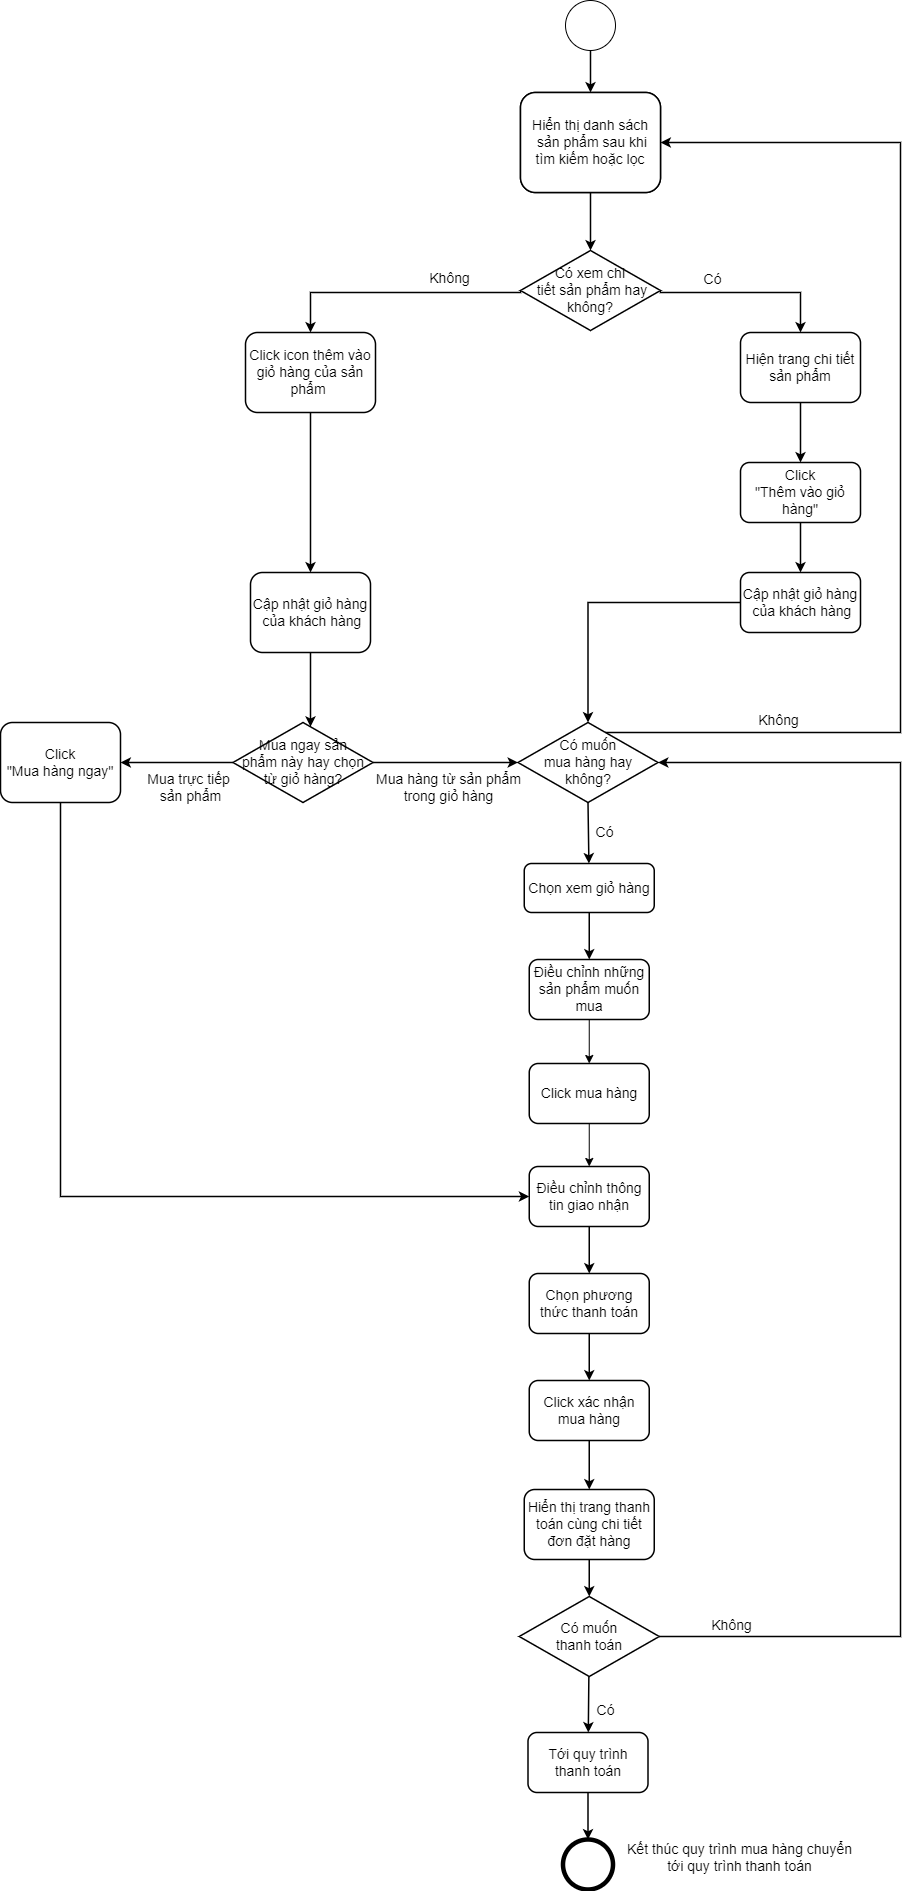

The diagram above was exported from draw.io. Its source (the exported page's mxGraphModel, read from the mxfile embedded in the PNG):
<mxGraphModel dx="2605" dy="2078" grid="0" gridSize="10" guides="1" tooltips="1" connect="1" arrows="1" fold="1" page="1" pageScale="1" pageWidth="827" pageHeight="1169" math="0" shadow="0">
  <root>
    <mxCell id="0" />
    <mxCell id="1" parent="0" />
    <mxCell id="2Ei1cDgdR5_2KteHMlHa-3" style="edgeStyle=orthogonalEdgeStyle;rounded=0;orthogonalLoop=1;jettySize=auto;html=1;exitX=0.5;exitY=1;exitDx=0;exitDy=0;fontStyle=0;fontSize=14;strokeWidth=1.5;" parent="1" source="bN-9be45V5uBZ21iiREX-1" edge="1">
      <mxGeometry relative="1" as="geometry">
        <mxPoint x="130" y="-863" as="targetPoint" />
        <mxPoint x="130" y="-913" as="sourcePoint" />
      </mxGeometry>
    </mxCell>
    <mxCell id="2Ei1cDgdR5_2KteHMlHa-9" value="" style="edgeStyle=orthogonalEdgeStyle;rounded=0;orthogonalLoop=1;jettySize=auto;html=1;exitX=1;exitY=0.5;exitDx=0;exitDy=0;fontStyle=0;fontSize=14;strokeWidth=1.5;" parent="1" source="2Ei1cDgdR5_2KteHMlHa-7" target="bktYh-mXmQROV1XpvAYQ-19" edge="1">
      <mxGeometry relative="1" as="geometry">
        <Array as="points">
          <mxPoint x="340" y="-663" />
        </Array>
        <mxPoint x="340" y="-623" as="targetPoint" />
      </mxGeometry>
    </mxCell>
    <mxCell id="bktYh-mXmQROV1XpvAYQ-23" value="Có" style="edgeLabel;html=1;align=center;verticalAlign=middle;resizable=0;points=[];fontSize=14;fontStyle=0" parent="2Ei1cDgdR5_2KteHMlHa-9" connectable="0" vertex="1">
      <mxGeometry x="-0.6276" y="2" relative="1" as="geometry">
        <mxPoint x="20" y="-12" as="offset" />
      </mxGeometry>
    </mxCell>
    <mxCell id="2Ei1cDgdR5_2KteHMlHa-47" value="" style="edgeStyle=orthogonalEdgeStyle;rounded=0;orthogonalLoop=1;jettySize=auto;html=1;exitX=0;exitY=0.5;exitDx=0;exitDy=0;entryX=0.5;entryY=0;entryDx=0;entryDy=0;fontStyle=0;fontSize=14;strokeWidth=1.5;" parent="1" source="2Ei1cDgdR5_2KteHMlHa-7" edge="1">
      <mxGeometry relative="1" as="geometry">
        <mxPoint x="-34.99999999999977" y="-658.0000000000002" as="sourcePoint" />
        <Array as="points">
          <mxPoint x="-150" y="-663" />
        </Array>
        <mxPoint x="-150" y="-623" as="targetPoint" />
      </mxGeometry>
    </mxCell>
    <mxCell id="bktYh-mXmQROV1XpvAYQ-24" value="Không" style="edgeLabel;html=1;align=center;verticalAlign=middle;resizable=0;points=[];fontSize=14;fontStyle=0" parent="2Ei1cDgdR5_2KteHMlHa-47" connectable="0" vertex="1">
      <mxGeometry x="-0.4116" y="3" relative="1" as="geometry">
        <mxPoint y="-18" as="offset" />
      </mxGeometry>
    </mxCell>
    <mxCell id="2Ei1cDgdR5_2KteHMlHa-7" value="Có xem chi&lt;br style=&quot;font-size: 14px;&quot;&gt;&amp;nbsp;tiết&amp;nbsp;sản phẩm hay không?" style="rhombus;whiteSpace=wrap;html=1;fontStyle=0;fontSize=14;strokeWidth=1.5;" parent="1" vertex="1">
      <mxGeometry x="60" y="-705" width="140" height="80" as="geometry" />
    </mxCell>
    <mxCell id="2Ei1cDgdR5_2KteHMlHa-13" value="" style="edgeStyle=orthogonalEdgeStyle;rounded=0;orthogonalLoop=1;jettySize=auto;html=1;fontStyle=0;fontSize=14;strokeWidth=1.5;" parent="1" source="bktYh-mXmQROV1XpvAYQ-19" target="bktYh-mXmQROV1XpvAYQ-18" edge="1">
      <mxGeometry relative="1" as="geometry">
        <mxPoint x="340" y="-543" as="sourcePoint" />
        <mxPoint x="340" y="-503" as="targetPoint" />
      </mxGeometry>
    </mxCell>
    <mxCell id="2Ei1cDgdR5_2KteHMlHa-19" style="edgeStyle=orthogonalEdgeStyle;rounded=0;orthogonalLoop=1;jettySize=auto;html=1;exitX=0.5;exitY=1;exitDx=0;exitDy=0;fontStyle=0;fontSize=14;strokeWidth=1.5;" parent="1" source="bktYh-mXmQROV1XpvAYQ-18" target="bktYh-mXmQROV1XpvAYQ-17" edge="1">
      <mxGeometry relative="1" as="geometry">
        <mxPoint x="340" y="-423" as="sourcePoint" />
        <mxPoint x="340" y="-383" as="targetPoint" />
      </mxGeometry>
    </mxCell>
    <mxCell id="2Ei1cDgdR5_2KteHMlHa-27" style="edgeStyle=orthogonalEdgeStyle;rounded=0;orthogonalLoop=1;jettySize=auto;html=1;fontStyle=0;fontSize=14;exitX=0;exitY=0.5;exitDx=0;exitDy=0;strokeWidth=1.5;" parent="1" source="bktYh-mXmQROV1XpvAYQ-17" target="2Ei1cDgdR5_2KteHMlHa-16" edge="1">
      <mxGeometry relative="1" as="geometry">
        <mxPoint x="280" y="-343" as="sourcePoint" />
      </mxGeometry>
    </mxCell>
    <mxCell id="2Ei1cDgdR5_2KteHMlHa-20" style="rounded=0;orthogonalLoop=1;jettySize=auto;html=1;exitX=0.5;exitY=1;exitDx=0;exitDy=0;fontStyle=0;fontSize=14;strokeWidth=1.5;" parent="1" source="2Ei1cDgdR5_2KteHMlHa-16" target="bktYh-mXmQROV1XpvAYQ-15" edge="1">
      <mxGeometry relative="1" as="geometry">
        <mxPoint x="130" y="-93.00000000000023" as="targetPoint" />
      </mxGeometry>
    </mxCell>
    <mxCell id="bktYh-mXmQROV1XpvAYQ-26" value="Có" style="edgeLabel;html=1;align=center;verticalAlign=middle;resizable=0;points=[];fontSize=14;" parent="2Ei1cDgdR5_2KteHMlHa-20" connectable="0" vertex="1">
      <mxGeometry x="-0.2618" relative="1" as="geometry">
        <mxPoint x="16" y="7" as="offset" />
      </mxGeometry>
    </mxCell>
    <mxCell id="2Ei1cDgdR5_2KteHMlHa-23" style="edgeStyle=orthogonalEdgeStyle;rounded=0;orthogonalLoop=1;jettySize=auto;html=1;entryX=1;entryY=0.5;entryDx=0;entryDy=0;fontStyle=0;fontSize=14;strokeWidth=1.5;" parent="1" source="2Ei1cDgdR5_2KteHMlHa-16" edge="1">
      <mxGeometry relative="1" as="geometry">
        <mxPoint x="200" y="-813" as="targetPoint" />
        <Array as="points">
          <mxPoint x="440" y="-223" />
          <mxPoint x="440" y="-813" />
        </Array>
      </mxGeometry>
    </mxCell>
    <mxCell id="bktYh-mXmQROV1XpvAYQ-25" value="Không" style="edgeLabel;html=1;align=center;verticalAlign=middle;resizable=0;points=[];fontSize=14;" parent="2Ei1cDgdR5_2KteHMlHa-23" connectable="0" vertex="1">
      <mxGeometry x="-0.6872" y="-1" relative="1" as="geometry">
        <mxPoint x="-4" y="-14" as="offset" />
      </mxGeometry>
    </mxCell>
    <mxCell id="2Ei1cDgdR5_2KteHMlHa-16" value="Có muốn &lt;br&gt;mua hàng hay &lt;br&gt;không?" style="rhombus;whiteSpace=wrap;html=1;fontStyle=0;fontSize=14;strokeWidth=1.5;" parent="1" vertex="1">
      <mxGeometry x="57.5" y="-233" width="140" height="80" as="geometry" />
    </mxCell>
    <mxCell id="2Ei1cDgdR5_2KteHMlHa-29" value="" style="edgeStyle=orthogonalEdgeStyle;rounded=0;orthogonalLoop=1;jettySize=auto;html=1;fontStyle=0;fontSize=14;strokeWidth=1.5;" parent="1" source="bktYh-mXmQROV1XpvAYQ-15" target="2Ei1cDgdR5_2KteHMlHa-28" edge="1">
      <mxGeometry relative="1" as="geometry">
        <mxPoint x="128.75" y="15.999999999999773" as="sourcePoint" />
      </mxGeometry>
    </mxCell>
    <mxCell id="2Ei1cDgdR5_2KteHMlHa-25" style="edgeStyle=orthogonalEdgeStyle;rounded=0;orthogonalLoop=1;jettySize=auto;html=1;exitX=0.5;exitY=1;exitDx=0;exitDy=0;fontStyle=0;fontSize=14;strokeWidth=1.5;" parent="1" target="2Ei1cDgdR5_2KteHMlHa-7" edge="1">
      <mxGeometry relative="1" as="geometry">
        <mxPoint x="130" y="-763" as="sourcePoint" />
      </mxGeometry>
    </mxCell>
    <mxCell id="bN-9be45V5uBZ21iiREX-4" value="" style="edgeStyle=orthogonalEdgeStyle;rounded=0;orthogonalLoop=1;jettySize=auto;html=1;" edge="1" parent="1" source="2Ei1cDgdR5_2KteHMlHa-28" target="bN-9be45V5uBZ21iiREX-3">
      <mxGeometry relative="1" as="geometry" />
    </mxCell>
    <mxCell id="2Ei1cDgdR5_2KteHMlHa-28" value="Điều chỉnh những sản phẩm muốn mua" style="rounded=1;whiteSpace=wrap;html=1;glass=0;sketch=0;strokeWidth=1.5;fontStyle=0;fontSize=14;" parent="1" vertex="1">
      <mxGeometry x="68.75" y="4" width="120" height="60" as="geometry" />
    </mxCell>
    <mxCell id="2Ei1cDgdR5_2KteHMlHa-35" value="" style="edgeStyle=orthogonalEdgeStyle;rounded=0;orthogonalLoop=1;jettySize=auto;html=1;fontStyle=0;fontSize=14;strokeWidth=1.5;" parent="1" source="2Ei1cDgdR5_2KteHMlHa-32" target="2Ei1cDgdR5_2KteHMlHa-34" edge="1">
      <mxGeometry relative="1" as="geometry" />
    </mxCell>
    <mxCell id="2Ei1cDgdR5_2KteHMlHa-32" value="Click xác nhận mua hàng" style="rounded=1;whiteSpace=wrap;html=1;glass=0;sketch=0;strokeWidth=1.5;fontStyle=0;fontSize=14;" parent="1" vertex="1">
      <mxGeometry x="68.75" y="425" width="120" height="60" as="geometry" />
    </mxCell>
    <mxCell id="2Ei1cDgdR5_2KteHMlHa-37" value="" style="edgeStyle=orthogonalEdgeStyle;rounded=0;orthogonalLoop=1;jettySize=auto;html=1;fontStyle=0;fontSize=14;strokeWidth=1.5;" parent="1" source="2Ei1cDgdR5_2KteHMlHa-34" target="2Ei1cDgdR5_2KteHMlHa-36" edge="1">
      <mxGeometry relative="1" as="geometry" />
    </mxCell>
    <mxCell id="2Ei1cDgdR5_2KteHMlHa-34" value="Hiển thị trang thanh toán cùng chi tiết đơn đặt hàng" style="rounded=1;whiteSpace=wrap;html=1;glass=0;sketch=0;strokeWidth=1.5;fontStyle=0;fontSize=14;" parent="1" vertex="1">
      <mxGeometry x="63.75" y="534" width="130" height="70" as="geometry" />
    </mxCell>
    <mxCell id="2Ei1cDgdR5_2KteHMlHa-39" value="" style="rounded=0;orthogonalLoop=1;jettySize=auto;html=1;fontStyle=0;fontSize=14;strokeWidth=1.5;" parent="1" source="2Ei1cDgdR5_2KteHMlHa-36" target="2Ei1cDgdR5_2KteHMlHa-38" edge="1">
      <mxGeometry relative="1" as="geometry" />
    </mxCell>
    <mxCell id="bktYh-mXmQROV1XpvAYQ-28" value="Có" style="edgeLabel;html=1;align=center;verticalAlign=middle;resizable=0;points=[];fontSize=14;" parent="2Ei1cDgdR5_2KteHMlHa-39" connectable="0" vertex="1">
      <mxGeometry x="-0.5545" y="-1" relative="1" as="geometry">
        <mxPoint x="17" y="21" as="offset" />
      </mxGeometry>
    </mxCell>
    <mxCell id="IB7gQMtFfecSIPoYH3FH-2" style="edgeStyle=orthogonalEdgeStyle;rounded=0;orthogonalLoop=1;jettySize=auto;html=1;exitX=1;exitY=0.5;exitDx=0;exitDy=0;entryX=1;entryY=0.5;entryDx=0;entryDy=0;fontStyle=0;fontSize=14;strokeWidth=1.5;" parent="1" source="2Ei1cDgdR5_2KteHMlHa-36" target="2Ei1cDgdR5_2KteHMlHa-16" edge="1">
      <mxGeometry relative="1" as="geometry">
        <Array as="points">
          <mxPoint x="440" y="681" />
          <mxPoint x="440" y="-193" />
        </Array>
      </mxGeometry>
    </mxCell>
    <mxCell id="bktYh-mXmQROV1XpvAYQ-27" value="Không" style="edgeLabel;html=1;align=center;verticalAlign=middle;resizable=0;points=[];fontSize=14;" parent="IB7gQMtFfecSIPoYH3FH-2" connectable="0" vertex="1">
      <mxGeometry x="-0.8964" y="1" relative="1" as="geometry">
        <mxPoint x="2" y="-11" as="offset" />
      </mxGeometry>
    </mxCell>
    <mxCell id="2Ei1cDgdR5_2KteHMlHa-36" value="Có muốn &lt;br&gt;thanh toán" style="rhombus;whiteSpace=wrap;html=1;dashed=0;fontStyle=0;fontSize=14;strokeWidth=1.5;" parent="1" vertex="1">
      <mxGeometry x="58.75" y="641" width="140" height="80" as="geometry" />
    </mxCell>
    <mxCell id="2Ei1cDgdR5_2KteHMlHa-70" style="edgeStyle=orthogonalEdgeStyle;rounded=0;orthogonalLoop=1;jettySize=auto;html=1;exitX=0.5;exitY=1;exitDx=0;exitDy=0;fontStyle=0;fontSize=14;strokeWidth=1.5;" parent="1" source="2Ei1cDgdR5_2KteHMlHa-38" target="bktYh-mXmQROV1XpvAYQ-1" edge="1">
      <mxGeometry relative="1" as="geometry">
        <mxPoint x="128.75" y="858" as="targetPoint" />
      </mxGeometry>
    </mxCell>
    <mxCell id="2Ei1cDgdR5_2KteHMlHa-38" value="Tới quy trình thanh toán" style="rounded=1;whiteSpace=wrap;html=1;glass=0;sketch=0;strokeWidth=1.5;fontStyle=0;fontSize=14;" parent="1" vertex="1">
      <mxGeometry x="67.5" y="777" width="120" height="60" as="geometry" />
    </mxCell>
    <mxCell id="2Ei1cDgdR5_2KteHMlHa-49" style="edgeStyle=orthogonalEdgeStyle;rounded=0;orthogonalLoop=1;jettySize=auto;html=1;exitX=0.5;exitY=1;exitDx=0;exitDy=0;fontStyle=0;fontSize=14;strokeWidth=1.5;" parent="1" edge="1">
      <mxGeometry relative="1" as="geometry">
        <mxPoint x="-150" y="-543" as="sourcePoint" />
        <mxPoint x="-150" y="-383" as="targetPoint" />
      </mxGeometry>
    </mxCell>
    <mxCell id="2Ei1cDgdR5_2KteHMlHa-52" style="edgeStyle=orthogonalEdgeStyle;rounded=0;orthogonalLoop=1;jettySize=auto;html=1;exitX=0.5;exitY=1;exitDx=0;exitDy=0;fontStyle=0;fontSize=14;strokeWidth=1.5;" parent="1" target="2Ei1cDgdR5_2KteHMlHa-51" edge="1">
      <mxGeometry relative="1" as="geometry">
        <Array as="points">
          <mxPoint x="-150" y="-283" />
          <mxPoint x="-150" y="-283" />
        </Array>
        <mxPoint x="-150" y="-303" as="sourcePoint" />
      </mxGeometry>
    </mxCell>
    <mxCell id="2Ei1cDgdR5_2KteHMlHa-53" style="edgeStyle=orthogonalEdgeStyle;rounded=0;orthogonalLoop=1;jettySize=auto;html=1;exitX=1;exitY=0.5;exitDx=0;exitDy=0;entryX=0;entryY=0.5;entryDx=0;entryDy=0;fontStyle=0;fontSize=14;strokeWidth=1.5;" parent="1" source="2Ei1cDgdR5_2KteHMlHa-51" target="2Ei1cDgdR5_2KteHMlHa-16" edge="1">
      <mxGeometry relative="1" as="geometry">
        <mxPoint x="-39.99999999999977" y="-187.99999999999977" as="targetPoint" />
      </mxGeometry>
    </mxCell>
    <mxCell id="2Ei1cDgdR5_2KteHMlHa-55" value="" style="edgeStyle=orthogonalEdgeStyle;rounded=0;orthogonalLoop=1;jettySize=auto;html=1;fontStyle=0;fontSize=14;strokeWidth=1.5;" parent="1" source="2Ei1cDgdR5_2KteHMlHa-51" target="bktYh-mXmQROV1XpvAYQ-14" edge="1">
      <mxGeometry relative="1" as="geometry">
        <mxPoint x="-420" y="-193" as="targetPoint" />
      </mxGeometry>
    </mxCell>
    <mxCell id="2Ei1cDgdR5_2KteHMlHa-51" value="Mua ngay sản &lt;br style=&quot;font-size: 14px;&quot;&gt;phẩm này hay chọn từ giỏ hàng?" style="rhombus;whiteSpace=wrap;html=1;fontStyle=0;fontSize=14;strokeWidth=1.5;" parent="1" vertex="1">
      <mxGeometry x="-227.5" y="-233" width="140" height="80" as="geometry" />
    </mxCell>
    <mxCell id="2Ei1cDgdR5_2KteHMlHa-59" value="" style="edgeStyle=orthogonalEdgeStyle;rounded=0;orthogonalLoop=1;jettySize=auto;html=1;fontStyle=0;fontSize=14;strokeWidth=1.5;exitX=0.5;exitY=1;exitDx=0;exitDy=0;entryX=0;entryY=0.5;entryDx=0;entryDy=0;" parent="1" source="bktYh-mXmQROV1XpvAYQ-14" target="bN-9be45V5uBZ21iiREX-6" edge="1">
      <mxGeometry relative="1" as="geometry">
        <mxPoint x="50" y="507" as="targetPoint" />
        <Array as="points">
          <mxPoint x="-400" y="241" />
        </Array>
        <mxPoint x="-490" y="-153" as="sourcePoint" />
      </mxGeometry>
    </mxCell>
    <mxCell id="2Ei1cDgdR5_2KteHMlHa-56" value="Mua hàng từ sản phẩm &lt;br style=&quot;font-size: 14px;&quot;&gt;trong giỏ hàng" style="text;html=1;align=center;verticalAlign=middle;resizable=0;points=[];autosize=1;strokeColor=none;fillColor=none;fontStyle=0;fontSize=14;strokeWidth=1.5;" parent="1" vertex="1">
      <mxGeometry x="-97.5" y="-193" width="170" height="50" as="geometry" />
    </mxCell>
    <mxCell id="2Ei1cDgdR5_2KteHMlHa-57" value="Mua trực tiếp&lt;br&gt;&amp;nbsp;sản phẩm" style="text;html=1;align=center;verticalAlign=middle;resizable=0;points=[];autosize=1;strokeColor=none;fillColor=none;fontStyle=0;fontSize=14;strokeWidth=1.5;" parent="1" vertex="1">
      <mxGeometry x="-327.5" y="-193" width="110" height="50" as="geometry" />
    </mxCell>
    <mxCell id="2Ei1cDgdR5_2KteHMlHa-64" style="edgeStyle=orthogonalEdgeStyle;rounded=0;orthogonalLoop=1;jettySize=auto;html=1;exitX=0.5;exitY=1;exitDx=0;exitDy=0;fontStyle=0;fontSize=14;strokeWidth=1.5;" parent="1" source="2Ei1cDgdR5_2KteHMlHa-62" target="2Ei1cDgdR5_2KteHMlHa-32" edge="1">
      <mxGeometry relative="1" as="geometry" />
    </mxCell>
    <mxCell id="2Ei1cDgdR5_2KteHMlHa-62" value="Chọn phương thức thanh toán" style="rounded=1;whiteSpace=wrap;html=1;glass=0;sketch=0;strokeWidth=1.5;fontStyle=0;fontSize=14;" parent="1" vertex="1">
      <mxGeometry x="68.75" y="318" width="120" height="60" as="geometry" />
    </mxCell>
    <mxCell id="2Ei1cDgdR5_2KteHMlHa-72" value="Kết thúc quy trình mua hàng chuyển &lt;br style=&quot;font-size: 14px;&quot;&gt;tới quy trình thanh toán" style="text;html=1;align=center;verticalAlign=middle;resizable=0;points=[];autosize=1;strokeColor=none;fillColor=none;fontStyle=0;fontSize=14;strokeWidth=1.5;" parent="1" vertex="1">
      <mxGeometry x="153.75" y="877" width="250" height="50" as="geometry" />
    </mxCell>
    <mxCell id="bktYh-mXmQROV1XpvAYQ-1" value="" style="points=[[0.145,0.145,0],[0.5,0,0],[0.855,0.145,0],[1,0.5,0],[0.855,0.855,0],[0.5,1,0],[0.145,0.855,0],[0,0.5,0]];shape=mxgraph.bpmn.event;html=1;verticalLabelPosition=bottom;labelBackgroundColor=#ffffff;verticalAlign=top;align=center;perimeter=ellipsePerimeter;outlineConnect=0;aspect=fixed;outline=end;symbol=terminate2;strokeWidth=1.5;fontStyle=0;fontSize=14;" parent="1" vertex="1">
      <mxGeometry x="102.5" y="884" width="50" height="50" as="geometry" />
    </mxCell>
    <mxCell id="bktYh-mXmQROV1XpvAYQ-4" value="Hiển thị danh sách&lt;br style=&quot;font-size: 14px;&quot;&gt;&amp;nbsp;sản phẩm sau khi &lt;br style=&quot;font-size: 14px;&quot;&gt;tìm kiếm hoặc lọc" style="rounded=1;whiteSpace=wrap;html=1;glass=0;sketch=0;strokeWidth=1.5;fontStyle=0;fontSize=14;" parent="1" vertex="1">
      <mxGeometry x="60" y="-863" width="140" height="100" as="geometry" />
    </mxCell>
    <mxCell id="bktYh-mXmQROV1XpvAYQ-9" value="Click icon thêm vào giỏ hàng của sản phẩm&amp;nbsp;" style="rounded=1;whiteSpace=wrap;html=1;glass=0;sketch=0;strokeWidth=1.5;fontStyle=0;fontSize=14;" parent="1" vertex="1">
      <mxGeometry x="-215" y="-623" width="130" height="80" as="geometry" />
    </mxCell>
    <mxCell id="bktYh-mXmQROV1XpvAYQ-13" value="Cập nhật giỏ hàng&lt;br style=&quot;font-size: 14px;&quot;&gt;&amp;nbsp;của khách hàng" style="rounded=1;whiteSpace=wrap;html=1;glass=0;sketch=0;strokeWidth=1.5;fontStyle=0;fontSize=14;" parent="1" vertex="1">
      <mxGeometry x="-210" y="-383" width="120" height="80" as="geometry" />
    </mxCell>
    <mxCell id="bktYh-mXmQROV1XpvAYQ-14" value="Click &lt;br style=&quot;font-size: 14px;&quot;&gt;&quot;Mua hàng ngay&quot;" style="rounded=1;whiteSpace=wrap;html=1;glass=0;sketch=0;strokeWidth=1.5;fontStyle=0;fontSize=14;" parent="1" vertex="1">
      <mxGeometry x="-460" y="-233" width="120" height="80" as="geometry" />
    </mxCell>
    <mxCell id="bktYh-mXmQROV1XpvAYQ-15" value="Chọn xem giỏ hàng" style="rounded=1;whiteSpace=wrap;html=1;glass=0;sketch=0;strokeWidth=1.5;fontStyle=0;fontSize=14;" parent="1" vertex="1">
      <mxGeometry x="63.75" y="-92" width="130" height="49" as="geometry" />
    </mxCell>
    <mxCell id="bktYh-mXmQROV1XpvAYQ-17" value="&lt;span style=&quot;font-size: 14px;&quot;&gt;Cập nhật giỏ hàng&lt;/span&gt;&lt;br style=&quot;font-size: 14px;&quot;&gt;&lt;span style=&quot;font-size: 14px;&quot;&gt;&amp;nbsp;của khách hàng&lt;/span&gt;" style="rounded=1;whiteSpace=wrap;html=1;glass=0;sketch=0;strokeWidth=1.5;fontStyle=0;fontSize=14;" parent="1" vertex="1">
      <mxGeometry x="280" y="-383" width="120" height="60" as="geometry" />
    </mxCell>
    <mxCell id="bktYh-mXmQROV1XpvAYQ-18" value="&lt;span style=&quot;font-size: 14px;&quot;&gt;Click&lt;/span&gt;&lt;br style=&quot;font-size: 14px;&quot;&gt;&lt;span style=&quot;font-size: 14px;&quot;&gt;&quot;Thêm vào giỏ hàng&quot;&lt;/span&gt;" style="rounded=1;whiteSpace=wrap;html=1;glass=0;sketch=0;strokeWidth=1.5;fontStyle=0;fontSize=14;" parent="1" vertex="1">
      <mxGeometry x="280" y="-493" width="120" height="60" as="geometry" />
    </mxCell>
    <mxCell id="bktYh-mXmQROV1XpvAYQ-19" value="&lt;span style=&quot;font-size: 14px;&quot;&gt;Hiện trang chi tiết sản phẩm&lt;/span&gt;" style="rounded=1;whiteSpace=wrap;html=1;glass=0;sketch=0;strokeWidth=1.5;fontStyle=0;fontSize=14;" parent="1" vertex="1">
      <mxGeometry x="280" y="-623" width="120" height="70" as="geometry" />
    </mxCell>
    <mxCell id="bktYh-mXmQROV1XpvAYQ-22" value="Hiển thị danh sách&lt;br style=&quot;font-size: 14px;&quot;&gt;&amp;nbsp;sản phẩm sau khi &lt;br style=&quot;font-size: 14px;&quot;&gt;tìm kiếm hoặc lọc" style="rounded=1;whiteSpace=wrap;html=1;glass=0;sketch=0;strokeWidth=1.5;fontStyle=0;fontSize=14;" parent="1" vertex="1">
      <mxGeometry x="60" y="-863" width="140" height="100" as="geometry" />
    </mxCell>
    <mxCell id="bN-9be45V5uBZ21iiREX-1" value="" style="ellipse;whiteSpace=wrap;html=1;aspect=fixed;" vertex="1" parent="1">
      <mxGeometry x="105" y="-955" width="50" height="50" as="geometry" />
    </mxCell>
    <mxCell id="bN-9be45V5uBZ21iiREX-8" value="" style="edgeStyle=none;rounded=0;orthogonalLoop=1;jettySize=auto;html=1;entryX=0.5;entryY=0;entryDx=0;entryDy=0;" edge="1" parent="1" source="bN-9be45V5uBZ21iiREX-3" target="bN-9be45V5uBZ21iiREX-6">
      <mxGeometry relative="1" as="geometry" />
    </mxCell>
    <mxCell id="bN-9be45V5uBZ21iiREX-3" value="Click mua hàng" style="rounded=1;whiteSpace=wrap;html=1;glass=0;sketch=0;strokeWidth=1.5;fontStyle=0;fontSize=14;" vertex="1" parent="1">
      <mxGeometry x="68.75" y="108" width="120" height="60" as="geometry" />
    </mxCell>
    <mxCell id="bN-9be45V5uBZ21iiREX-6" value="Điều chỉnh thông tin giao nhận" style="rounded=1;whiteSpace=wrap;html=1;glass=0;sketch=0;strokeWidth=1.5;fontStyle=0;fontSize=14;" vertex="1" parent="1">
      <mxGeometry x="68.75" y="211" width="120" height="60" as="geometry" />
    </mxCell>
    <mxCell id="bN-9be45V5uBZ21iiREX-7" style="rounded=0;orthogonalLoop=1;jettySize=auto;html=1;exitX=0.5;exitY=1;exitDx=0;exitDy=0;fontStyle=0;fontSize=14;strokeWidth=1.5;entryX=0.5;entryY=0;entryDx=0;entryDy=0;" edge="1" parent="1" source="bN-9be45V5uBZ21iiREX-6" target="2Ei1cDgdR5_2KteHMlHa-62">
      <mxGeometry relative="1" as="geometry">
        <mxPoint x="238.03999999999974" y="270" as="sourcePoint" />
        <mxPoint x="238.03999999999974" y="321" as="targetPoint" />
      </mxGeometry>
    </mxCell>
  </root>
</mxGraphModel>